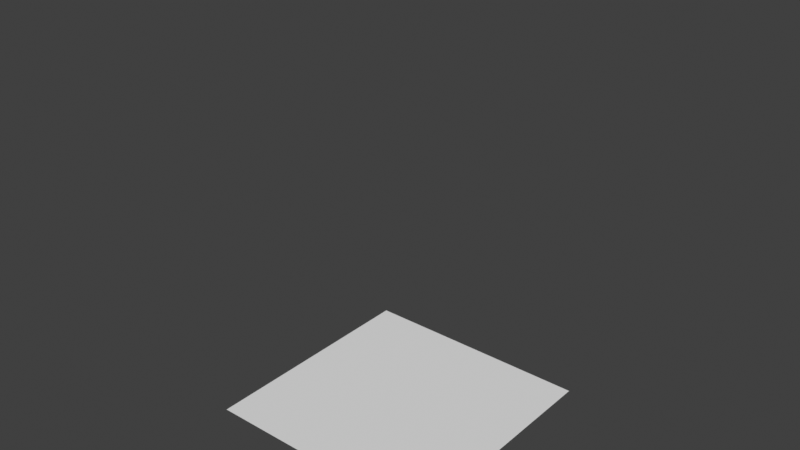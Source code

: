 # Source: fire_simulation.blend  (saved by Blender 4.0.36; exported with 4.5.12 LTS)
import bpy
from mathutils import Matrix  # noqa: F401  (used for matrix-valued properties, if any)

bpy.ops.wm.read_factory_settings(use_empty=True)
scene = bpy.context.scene
scene.name = 'Scene'

# ---- collections
col_collection = bpy.data.collections.new('Collection'); scene.collection.children.link(col_collection)

# ---- world
world_world = bpy.data.worlds.new('World'); scene.world = world_world
world_world.use_nodes = True; world_world.node_tree.nodes.clear()
_N = world_world.node_tree.nodes; _L = world_world.node_tree.links
n0 = _N.new('ShaderNodeOutputWorld'); n0.name = 'World Output'; n0.location = (300, 300)
n1 = _N.new('ShaderNodeBackground'); n1.name = 'Background'; n1.location = (10, 300)
n1.inputs[0].default_value = (0.05088, 0.05088, 0.05088, 1.0)
_L.new(n1.outputs[0], n0.inputs[0])
n0.is_active_output = True
world_world.color = (0.05088, 0.05088, 0.05088)
world_world.use_sun_shadow = False
world_world.sun_shadow_jitter_overblur = 0.0

# ---- meshes
me_cube_002 = bpy.data.meshes.new('Cube.002')
me_cube_002.from_pydata([(-1.0, -1.0, -1.0), (-1.0, -1.0, 1.0), (-1.0, 1.0, -1.0), (-1.0, 1.0, 1.0), (1.0, -1.0, -1.0), (1.0, -1.0, 1.0), (1.0, 1.0, -1.0), (1.0, 1.0, 1.0)], [], [(0, 1, 3, 2), (2, 3, 7, 6), (6, 7, 5, 4), (4, 5, 1, 0), (2, 6, 4, 0), (7, 3, 1, 5)])
_uv = me_cube_002.uv_layers.new(name='UVMap')
_uv.uv.foreach_set('vector', [0.375, 0.0, 0.625, 0.0, 0.625, 0.25, 0.375, 0.25, 0.375, 0.25, 0.625, 0.25, 0.625, 0.5, 0.375, 0.5, 0.375, 0.5, 0.625, 0.5, 0.625, 0.75, 0.375, 0.75, 0.375, 0.75, 0.625, 0.75, 0.625, 1.0, 0.375, 1.0, 0.125, 0.5, 0.375, 0.5, 0.375, 0.75, 0.125, 0.75, 0.625, 0.5, 0.875, 0.5, 0.875, 0.75, 0.625, 0.75])
me_cube_002.update()
me_plane = bpy.data.meshes.new('Plane')
me_plane.from_pydata([(-1.0, -1.0, 0.0), (1.0, -1.0, 0.0), (-1.0, 1.0, 0.0), (1.0, 1.0, 0.0)], [], [(0, 1, 3, 2)])
_uv = me_plane.uv_layers.new(name='UVMap')
_uv.uv.foreach_set('vector', [0.0, 0.0, 1.0, 0.0, 1.0, 1.0, 0.0, 1.0])
me_plane.update()

# ---- objects
ob_cube = bpy.data.objects.new('Cube', me_cube_002)
ob_plane = bpy.data.objects.new('Plane', me_plane)

# ---- transforms, parenting, visibility, modifiers, constraints
ob_cube.location = (0.0, 0.0, 1.4)
ob_cube.scale = (1.633, 1.633, 3.471)
ob_cube.display_type = 'WIRE'
_m = ob_cube.modifiers.new('Fluid', 'FLUID')
_m.fluid_type = 'DOMAIN'
ob_plane.location = (0.0, 0.0, -1.208)
ob_plane.scale = (1.612, 1.612, 1.612)
_m = ob_plane.modifiers.new('Fluid', 'FLUID')
_m.fluid_type = 'FLOW'

# ---- collection membership
col_collection.objects.link(ob_cube)
col_collection.objects.link(ob_plane)

# ---- scene / render settings (as saved in the file)
scene.frame_start = 1; scene.frame_end = 250; scene.frame_set(58)
scene.render.engine = 'BLENDER_EEVEE_NEXT'
scene.cycles.sampling_pattern = 'TABULATED_SOBOL'
scene.view_settings.view_transform = 'Standard'
bpy.context.view_layer.update()

# ---- added for rendering (the .blend has no active camera and no usable light): camera, sun
cam_auto = bpy.data.cameras.new('AutoCamera')
cam_auto.lens = 50.0
cam_auto.sensor_width = 36.0
cam_auto.clip_end = 1000.0
ob_auto_camera = bpy.data.objects.new('AutoCamera', cam_auto)
scene.collection.objects.link(ob_auto_camera)
ob_auto_camera.location = (7.71524, -9.25829, 7.57219)
ob_auto_camera.rotation_euler = (1.09748, -7.21219e-08, 0.694738)
scene.camera = ob_auto_camera
light_auto_sun = bpy.data.lights.new('AutoSun', 'SUN')
light_auto_sun.energy = 3.0
light_auto_sun.angle = 0.0523599
ob_auto_sun = bpy.data.objects.new('AutoSun', light_auto_sun)
scene.collection.objects.link(ob_auto_sun)
ob_auto_sun.rotation_euler = (0.872665, 0.174533, 0.523599)
bpy.context.view_layer.update()
